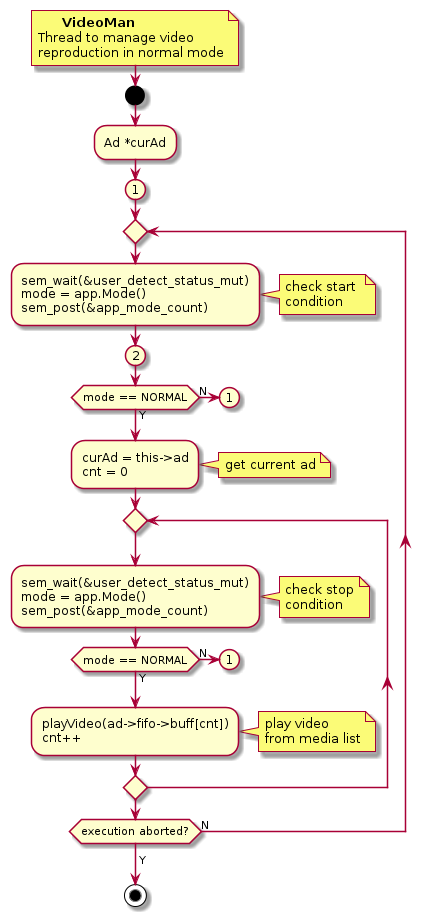

The diagram above was rendered by PlantUML. Its source (embedded in the PNG):
@startuml
!$end_bracket = "<b> </b>"
'-----------------------
  note right
        <b>VideoMan</b>
  Thread to manage video
  reproduction in normal mode
  end note
'-----------------------
start
	:Ad *curAd;
	(1)
    repeat
		:sem_wait(&user_detect_status_mut)
		mode = app.Mode()
		sem_post(&app_mode_count);
''		:pthread_mutex_lock( &user_detect_not_mut )
''		pthread_cond_wait( &user_detect_not_cond, &user_detect_not_mut )
''		adFrameVec.pop( &adF )
''		pthread_mutex_unlock( &ad_frame_avail_mut );
			''
            note right
				check start 
				condition
			end note
			''
		(2)
		if(mode == NORMAL) then (N)
			'' go back to start
			(1)
			detach
		else (Y)
			'' play video
		endif
		:curAd = this->ad
		cnt = 0;
			''
            note right
				get current ad
            end note
			''
		repeat 
		:sem_wait(&user_detect_status_mut)
		mode = app.Mode()
		sem_post(&app_mode_count);
            note right
				check stop
				condition
			end note
		if(mode == NORMAL) then (N)
			'' go back to start
			(1)
			''
			detach
		else (Y)
			'' play video
		endif
		:playVideo(ad->fifo->buff[cnt])
		cnt++;
			''
            note right
				play video
				from media list
            end note
			''
		repeat while()
    repeat while(execution aborted?) is (N)
	->Y;
	stop
  
'-----------------------
@enduml